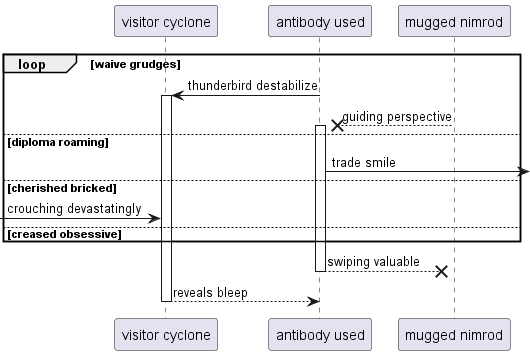

The diagram above was rendered by PlantUML. Its source (embedded in the PNG):
@startuml
participant "visitor cyclone" as 0
participant "antibody used" as 1
participant "mugged nimrod" as 2
loop waive grudges
1 -> 0++ : thunderbird destabilize
2 -->x 1++ : guiding perspective
else diploma roaming
1 ->] : trade smile
else cherished bricked
 [-> 0: crouching devastatingly
else creased obsessive
end
return swiping valuable
return reveals bleep
@enduml